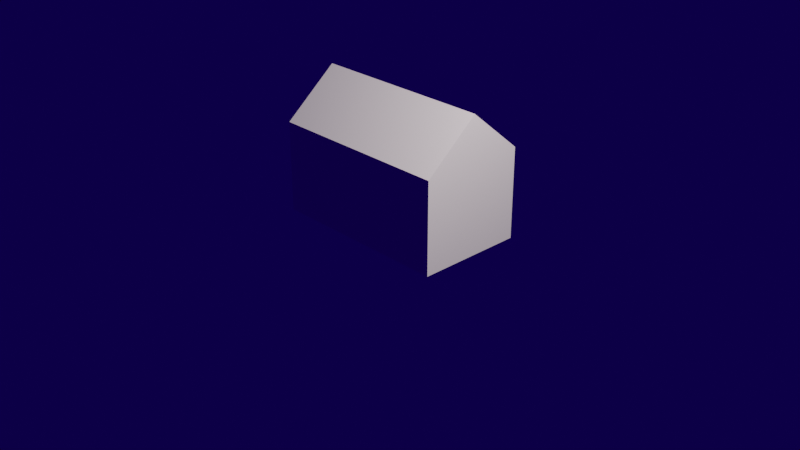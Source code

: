 # Source: village_basic.blend  (saved by Blender 2.80.75; exported with 4.5.12 LTS)
import bpy
from mathutils import Matrix  # noqa: F401  (used for matrix-valued properties, if any)

bpy.ops.wm.read_factory_settings(use_empty=True)
scene = bpy.context.scene
scene.name = 'Scene'

# ---- collections
col_collection = bpy.data.collections.new('Collection'); scene.collection.children.link(col_collection)

# ---- materials (node trees are filled in below, after node groups)
mat_village_material = bpy.data.materials.new('village_material')
mat_village_material.alpha_threshold = 0.0
mat_village_material.use_transparent_shadow = False
mat_village_material.line_color = (0.0, 0.0, 0.0, 1.0)

# ---- material node trees
mat_village_material.use_nodes = True; mat_village_material.node_tree.nodes.clear()
_N = mat_village_material.node_tree.nodes; _L = mat_village_material.node_tree.links
n0 = _N.new('ShaderNodeOutputMaterial'); n0.name = 'Material Output'; n0.location = (300, 300)
n1 = _N.new('ShaderNodeBsdfPrincipled'); n1.name = 'Principled BSDF'; n1.location = (10, 300)
n1.distribution = 'GGX'
n1.subsurface_method = 'BURLEY'
n1.inputs[0].default_value = (1.0, 0.8697, 0.8697, 1.0)
n1.inputs[2].default_value = 0.4
n1.inputs[3].default_value = 1.45
n1.inputs[27].default_value = (0.0, 0.0, 0.0, 1.0)
n1.inputs[28].default_value = 1.0
_L.new(n1.outputs[0], n0.inputs[0])
n0.is_active_output = True

# ---- world
world_world = bpy.data.worlds.new('World'); scene.world = world_world
world_world.use_nodes = True; world_world.node_tree.nodes.clear()
_N = world_world.node_tree.nodes; _L = world_world.node_tree.links
n0 = _N.new('ShaderNodeOutputWorld'); n0.name = 'World Output'; n0.location = (300, 300)
n1 = _N.new('ShaderNodeBackground'); n1.name = 'Background'; n1.location = (10, 300)
n1.inputs[0].default_value = (0.00348, 0.0, 0.05086, 1.0)
_L.new(n1.outputs[0], n0.inputs[0])
n0.is_active_output = True
world_world.color = (0.0, 0.05087, 0.001135)
world_world.use_sun_shadow = False
world_world.sun_shadow_jitter_overblur = 0.0

# ---- cameras
cam_camera = bpy.data.cameras.new('Camera')
cam_camera.clip_end = 100.0
cam_camera.ortho_scale = 7.314

# ---- lights
light_light = bpy.data.lights.new('Light', 'POINT')
light_light.transmission_factor = 0.0
light_light.energy = 1000.0
light_light.shadow_soft_size = 0.1
light_light.shadow_maximum_resolution = 0.006
light_light.use_absolute_resolution = True

# ---- meshes
me_village = bpy.data.meshes.new('village')
me_village.from_pydata([(0.9926, 0.5771, 0.9206), (0.9926, 0.5771, -0.05017), (0.9926, -0.5771, 0.9206), (0.9926, -0.5771, -0.05017), (-0.9926, 0.5771, 0.9206), (-0.9926, 0.5771, -0.05017), (-0.9926, -0.5771, 0.9206), (-0.9926, -0.5771, -0.05017), (-0.9926, 3.052e-09, -0.05017), (0.9926, 3.052e-09, 1.403), (-0.9926, 3.052e-09, 1.403), (0.9926, 3.052e-09, -0.05017), (0.9926, 0.5771, 0.4352), (-0.9926, -0.5771, 0.4352), (0.9926, -0.5771, 0.4352), (-0.9926, 0.5771, 0.4352), (0.9926, 3.052e-09, 0.4352), (-0.9926, 3.052e-09, 0.4352), (-0.9926, -0.5771, 0.6779), (0.9926, 0.5771, 0.6779), (0.9926, -0.5771, 0.6779), (-0.9926, 0.5771, 0.6779), (0.9926, 3.052e-09, 0.6779), (-0.9926, 3.052e-09, 0.6779), (0.9926, 0.5771, 0.1925), (0.9926, -0.5771, 0.1925), (-0.9926, 0.5771, 0.1925), (0.9926, 3.052e-09, 0.1925), (-0.9926, 3.052e-09, 0.1925), (-0.9926, -0.5771, 0.1925), (-2.558e-09, 0.5771, -0.05017), (-2.558e-09, -0.5771, 0.9206), (-2.558e-09, -0.5771, -0.05017), (-2.558e-09, 0.5771, 0.9206), (-2.558e-09, 3.052e-09, -0.05017), (-2.558e-09, 3.052e-09, 1.403), (-2.558e-09, 0.5771, 0.4352), (-2.558e-09, -0.5771, 0.4352), (-2.558e-09, 0.5771, 0.6779), (-2.558e-09, -0.5771, 0.6779), (-2.558e-09, -0.5771, 0.1925), (-2.558e-09, 0.5771, 0.1925), (0.4963, -0.5771, -0.05017), (0.4963, 0.5771, 0.9206), (0.4963, 3.052e-09, 1.403), (0.4963, 0.5771, 0.4352), (0.4963, 0.5771, 0.6779), (0.4963, 0.5771, 0.1925), (0.4963, 0.5771, -0.05017), (0.4963, -0.5771, 0.9206), (0.4963, 3.052e-09, -0.05017), (0.4963, -0.5771, 0.4352), (0.4963, -0.5771, 0.6779), (0.4963, -0.5771, 0.1925), (-0.4963, 0.5771, -0.05017), (-0.4963, -0.5771, 0.9206), (-0.4963, 3.052e-09, -0.05017), (-0.4963, -0.5771, 0.4352), (-0.4963, -0.5771, 0.6779), (-0.4963, -0.5771, 0.1925), (-0.4963, -0.5771, -0.05017), (-0.4963, 0.5771, 0.9206), (-0.4963, 3.052e-09, 1.403), (-0.4963, 0.5771, 0.4352), (-0.4963, 0.5771, 0.6779), (-0.4963, 0.5771, 0.1925), (0.9926, 3.052e-09, 0.9206), (-0.9926, 3.052e-09, 0.9206)], [], [(62, 10, 6, 55), (58, 55, 6, 18), (23, 67, 4, 21), (50, 11, 3, 42), (22, 66, 2, 20), (46, 43, 0, 19), (19, 0, 66, 22), (48, 1, 11, 50), (18, 6, 67, 23), (61, 4, 10, 62), (29, 13, 17, 28), (24, 12, 16, 27), (47, 45, 12, 24), (27, 16, 14, 25), (28, 17, 15, 26), (59, 57, 13, 29), (13, 18, 23, 17), (12, 19, 22, 16), (45, 46, 19, 12), (16, 22, 20, 14), (17, 23, 21, 15), (57, 58, 18, 13), (60, 59, 29, 7), (8, 28, 26, 5), (11, 27, 25, 3), (48, 47, 24, 1), (1, 24, 27, 11), (7, 29, 28, 8), (54, 65, 41, 30), (42, 53, 40, 32), (51, 52, 39, 37), (63, 64, 38, 36), (53, 51, 37, 40), (65, 63, 36, 41), (43, 33, 35, 44), (54, 30, 34, 56), (64, 61, 33, 38), (56, 34, 32, 60), (52, 49, 31, 39), (44, 35, 31, 49), (9, 44, 49, 2), (20, 2, 49, 52), (0, 43, 44, 9), (25, 14, 51, 53), (14, 20, 52, 51), (3, 25, 53, 42), (30, 41, 47, 48), (36, 38, 46, 45), (41, 36, 45, 47), (30, 48, 50, 34), (38, 33, 43, 46), (34, 50, 42, 32), (8, 56, 60, 7), (21, 4, 61, 64), (5, 54, 56, 8), (26, 15, 63, 65), (15, 21, 64, 63), (5, 26, 65, 54), (32, 40, 59, 60), (37, 39, 58, 57), (40, 37, 57, 59), (33, 61, 62, 35), (39, 31, 55, 58), (35, 62, 55, 31), (66, 0, 9), (2, 66, 9), (67, 6, 10), (4, 67, 10)])
_uv = me_village.uv_layers.new(name='UVMap')
_uv.uv.foreach_set('vector', [0.5625, 0.125, 0.625, 0.125, 0.625, 0.25, 0.5625, 0.25, 0.5625, 0.4375, 0.625, 0.4375, 0.625, 0.5, 0.5625, 0.5, 0.5625, 0.625, 0.5834, 0.625, 0.625, 0.75, 0.5625, 0.75, 0.5625, 0.875, 0.625, 0.875, 0.625, 1.0, 0.5625, 1.0, 0.3125, 0.625, 0.3334, 0.625, 0.375, 0.75, 0.3125, 0.75, 0.8125, 0.6875, 0.875, 0.6875, 0.875, 0.75, 0.8125, 0.75, 0.3125, 0.5, 0.375, 0.5, 0.3334, 0.625, 0.3125, 0.625, 0.5625, 0.75, 0.625, 0.75, 0.625, 0.875, 0.5625, 0.875, 0.5625, 0.5, 0.625, 0.5, 0.5834, 0.625, 0.5625, 0.625, 0.5625, 0.0, 0.625, 0.0, 0.625, 0.125, 0.5625, 0.125, 0.4375, 0.5, 0.5, 0.5, 0.5, 0.625, 0.4375, 0.625, 0.1875, 0.5, 0.25, 0.5, 0.25, 0.625, 0.1875, 0.625, 0.6875, 0.6875, 0.75, 0.6875, 0.75, 0.75, 0.6875, 0.75, 0.1875, 0.625, 0.25, 0.625, 0.25, 0.75, 0.1875, 0.75, 0.4375, 0.625, 0.5, 0.625, 0.5, 0.75, 0.4375, 0.75, 0.4375, 0.4375, 0.5, 0.4375, 0.5, 0.5, 0.4375, 0.5, 0.5, 0.5, 0.5625, 0.5, 0.5625, 0.625, 0.5, 0.625, 0.25, 0.5, 0.3125, 0.5, 0.3125, 0.625, 0.25, 0.625, 0.75, 0.6875, 0.8125, 0.6875, 0.8125, 0.75, 0.75, 0.75, 0.25, 0.625, 0.3125, 0.625, 0.3125, 0.75, 0.25, 0.75, 0.5, 0.625, 0.5625, 0.625, 0.5625, 0.75, 0.5, 0.75, 0.5, 0.4375, 0.5625, 0.4375, 0.5625, 0.5, 0.5, 0.5, 0.375, 0.4375, 0.4375, 0.4375, 0.4375, 0.5, 0.375, 0.5, 0.375, 0.625, 0.4375, 0.625, 0.4375, 0.75, 0.375, 0.75, 0.125, 0.625, 0.1875, 0.625, 0.1875, 0.75, 0.125, 0.75, 0.625, 0.6875, 0.6875, 0.6875, 0.6875, 0.75, 0.625, 0.75, 0.125, 0.5, 0.1875, 0.5, 0.1875, 0.625, 0.125, 0.625, 0.375, 0.5, 0.4375, 0.5, 0.4375, 0.625, 0.375, 0.625, 0.625, 0.5625, 0.6875, 0.5625, 0.6875, 0.625, 0.625, 0.625, 0.375, 0.3125, 0.4375, 0.3125, 0.4375, 0.375, 0.375, 0.375, 0.5, 0.3125, 0.5625, 0.3125, 0.5625, 0.375, 0.5, 0.375, 0.75, 0.5625, 0.8125, 0.5625, 0.8125, 0.625, 0.75, 0.625, 0.4375, 0.3125, 0.5, 0.3125, 0.5, 0.375, 0.4375, 0.375, 0.6875, 0.5625, 0.75, 0.5625, 0.75, 0.625, 0.6875, 0.625, 0.4375, 0.0, 0.5, 0.0, 0.5, 0.125, 0.4375, 0.125, 0.4375, 0.75, 0.5, 0.75, 0.5, 0.875, 0.4375, 0.875, 0.8125, 0.5625, 0.875, 0.5625, 0.875, 0.625, 0.8125, 0.625, 0.4375, 0.875, 0.5, 0.875, 0.5, 1.0, 0.4375, 1.0, 0.5625, 0.3125, 0.625, 0.3125, 0.625, 0.375, 0.5625, 0.375, 0.4375, 0.125, 0.5, 0.125, 0.5, 0.25, 0.4375, 0.25, 0.375, 0.125, 0.4375, 0.125, 0.4375, 0.25, 0.375, 0.25, 0.5625, 0.25, 0.625, 0.25, 0.625, 0.3125, 0.5625, 0.3125, 0.375, 0.0, 0.4375, 0.0, 0.4375, 0.125, 0.375, 0.125, 0.4375, 0.25, 0.5, 0.25, 0.5, 0.3125, 0.4375, 0.3125, 0.5, 0.25, 0.5625, 0.25, 0.5625, 0.3125, 0.5, 0.3125, 0.375, 0.25, 0.4375, 0.25, 0.4375, 0.3125, 0.375, 0.3125, 0.625, 0.625, 0.6875, 0.625, 0.6875, 0.6875, 0.625, 0.6875, 0.75, 0.625, 0.8125, 0.625, 0.8125, 0.6875, 0.75, 0.6875, 0.6875, 0.625, 0.75, 0.625, 0.75, 0.6875, 0.6875, 0.6875, 0.5, 0.75, 0.5625, 0.75, 0.5625, 0.875, 0.5, 0.875, 0.8125, 0.625, 0.875, 0.625, 0.875, 0.6875, 0.8125, 0.6875, 0.5, 0.875, 0.5625, 0.875, 0.5625, 1.0, 0.5, 1.0, 0.375, 0.875, 0.4375, 0.875, 0.4375, 1.0, 0.375, 1.0, 0.8125, 0.5, 0.875, 0.5, 0.875, 0.5625, 0.8125, 0.5625, 0.375, 0.75, 0.4375, 0.75, 0.4375, 0.875, 0.375, 0.875, 0.6875, 0.5, 0.75, 0.5, 0.75, 0.5625, 0.6875, 0.5625, 0.75, 0.5, 0.8125, 0.5, 0.8125, 0.5625, 0.75, 0.5625, 0.625, 0.5, 0.6875, 0.5, 0.6875, 0.5625, 0.625, 0.5625, 0.375, 0.375, 0.4375, 0.375, 0.4375, 0.4375, 0.375, 0.4375, 0.5, 0.375, 0.5625, 0.375, 0.5625, 0.4375, 0.5, 0.4375, 0.4375, 0.375, 0.5, 0.375, 0.5, 0.4375, 0.4375, 0.4375, 0.5, 0.0, 0.5625, 0.0, 0.5625, 0.125, 0.5, 0.125, 0.5625, 0.375, 0.625, 0.375, 0.625, 0.4375, 0.5625, 0.4375, 0.5, 0.125, 0.5625, 0.125, 0.5625, 0.25, 0.5, 0.25, 0.3334, 0.625, 0.375, 0.5, 0.375, 0.625, 0.375, 0.75, 0.3334, 0.625, 0.375, 0.625, 0.5834, 0.625, 0.625, 0.5, 0.625, 0.625, 0.625, 0.75, 0.5834, 0.625, 0.625, 0.625])
me_village.materials.append(mat_village_material)
me_village.use_remesh_preserve_volume = False
me_village.use_remesh_preserve_attributes = False
me_village.use_mirror_vertex_groups = False
me_village.update()

# ---- objects
ob_village = bpy.data.objects.new('village', me_village)
ob_light = bpy.data.objects.new('Light', light_light)
ob_camera = bpy.data.objects.new('Camera', cam_camera)

# ---- transforms, parenting, visibility, modifiers, constraints
ob_village.location = (0.0, 0.0, 0.0)
ob_village.lock_rotations_4d = False
ob_village.empty_display_type = 'ARROWS'
ob_village.lineart.crease_threshold = 0.0
ob_light.location = (3.622, -0.3294, 4.961)
ob_light.rotation_euler = (0.6503, 0.05522, 1.866)
ob_light.lock_rotations_4d = False
ob_light.empty_display_type = 'ARROWS'
ob_light.color = (0.0, 0.0, 0.0, 0.0)
ob_light.lineart.crease_threshold = 0.0
ob_camera.location = (7.359, -6.926, 4.958)
ob_camera.rotation_euler = (1.109, 0.0, 0.8149)
ob_camera.lock_rotations_4d = False
ob_camera.empty_display_type = 'ARROWS'
ob_camera.color = (0.0, 0.0, 0.0, 0.0)
ob_camera.display_type = 'WIRE'
ob_camera.lineart.crease_threshold = 0.0

# ---- collection membership
col_collection.objects.link(ob_village)
col_collection.objects.link(ob_light)
col_collection.objects.link(ob_camera)

# ---- scene / render settings (as saved in the file)
scene.camera = ob_camera
scene.frame_start = 1; scene.frame_end = 250; scene.frame_set(79)
scene.render.engine = 'BLENDER_EEVEE_NEXT'
scene.cycles.use_denoising = False
scene.cycles.samples = 128
scene.cycles.sampling_pattern = 'TABULATED_SOBOL'
scene.cycles.use_adaptive_sampling = False
scene.cycles.use_light_tree = False
scene.eevee.taa_samples = 64
scene.view_settings.view_transform = 'Filmic'
bpy.context.view_layer.update()

